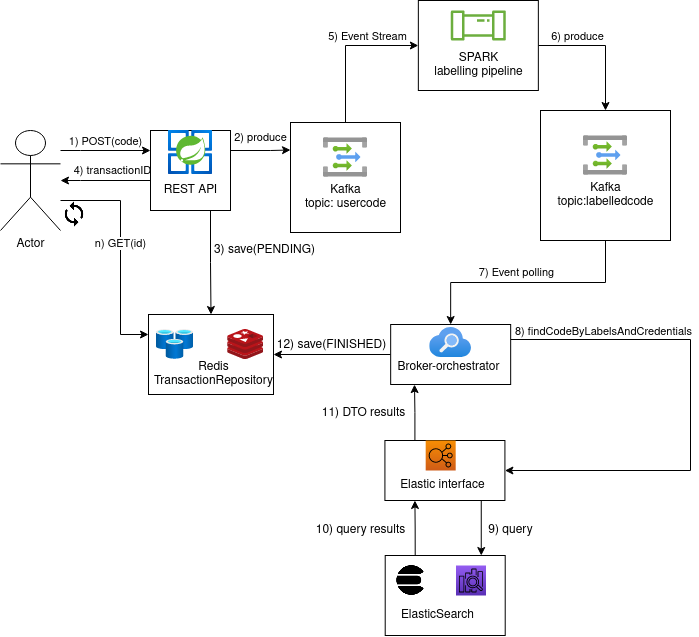

The diagram above was exported from draw.io. Its source (the exported page's mxGraphModel, read from the mxfile embedded in the PNG):
<mxGraphModel dx="1185" dy="603" grid="1" gridSize="10" guides="1" tooltips="1" connect="1" arrows="1" fold="1" page="1" pageScale="1" pageWidth="850" pageHeight="1100" math="0" shadow="0">
  <root>
    <mxCell id="0" />
    <mxCell id="1" parent="0" />
    <mxCell id="rMNC7y5x-dC26wNGvYcm-26" value="" style="rounded=0;whiteSpace=wrap;html=1;fontColor=default;strokeColor=default;fillColor=default;" vertex="1" parent="1">
      <mxGeometry x="268" y="344" width="125" height="80" as="geometry" />
    </mxCell>
    <mxCell id="rMNC7y5x-dC26wNGvYcm-51" style="edgeStyle=orthogonalEdgeStyle;rounded=0;orthogonalLoop=1;jettySize=auto;html=1;exitX=0.25;exitY=0;exitDx=0;exitDy=0;entryX=0.25;entryY=1;entryDx=0;entryDy=0;labelBackgroundColor=default;fontColor=default;strokeColor=default;" edge="1" parent="1" source="rMNC7y5x-dC26wNGvYcm-22" target="rMNC7y5x-dC26wNGvYcm-18">
      <mxGeometry relative="1" as="geometry" />
    </mxCell>
    <mxCell id="rMNC7y5x-dC26wNGvYcm-22" value="" style="rounded=0;whiteSpace=wrap;html=1;fontColor=default;strokeColor=default;fillColor=default;" vertex="1" parent="1">
      <mxGeometry x="504.71" y="585" width="120" height="80" as="geometry" />
    </mxCell>
    <mxCell id="rMNC7y5x-dC26wNGvYcm-46" style="edgeStyle=orthogonalEdgeStyle;rounded=0;orthogonalLoop=1;jettySize=auto;html=1;exitX=0.5;exitY=1;exitDx=0;exitDy=0;labelBackgroundColor=default;fontColor=default;strokeColor=default;" edge="1" parent="1">
      <mxGeometry relative="1" as="geometry">
        <mxPoint x="580.4200000000001" y="530" as="sourcePoint" />
        <mxPoint x="600.71" y="585" as="targetPoint" />
        <Array as="points">
          <mxPoint x="600.71" y="530" />
          <mxPoint x="600.71" y="585" />
        </Array>
      </mxGeometry>
    </mxCell>
    <mxCell id="rMNC7y5x-dC26wNGvYcm-50" style="edgeStyle=orthogonalEdgeStyle;rounded=0;orthogonalLoop=1;jettySize=auto;html=1;exitX=0.25;exitY=0;exitDx=0;exitDy=0;entryX=0.2;entryY=1.002;entryDx=0;entryDy=0;labelBackgroundColor=default;fontColor=default;strokeColor=default;entryPerimeter=0;" edge="1" parent="1" source="rMNC7y5x-dC26wNGvYcm-18" target="rMNC7y5x-dC26wNGvYcm-15">
      <mxGeometry relative="1" as="geometry">
        <Array as="points">
          <mxPoint x="535" y="442" />
          <mxPoint x="534" y="442" />
          <mxPoint x="534" y="414" />
        </Array>
      </mxGeometry>
    </mxCell>
    <mxCell id="rMNC7y5x-dC26wNGvYcm-18" value="" style="rounded=0;whiteSpace=wrap;html=1;fontColor=default;strokeColor=default;fillColor=default;" vertex="1" parent="1">
      <mxGeometry x="504.42" y="470" width="120" height="60" as="geometry" />
    </mxCell>
    <mxCell id="rMNC7y5x-dC26wNGvYcm-45" style="edgeStyle=orthogonalEdgeStyle;rounded=0;orthogonalLoop=1;jettySize=auto;html=1;exitX=1;exitY=0.25;exitDx=0;exitDy=0;entryX=1;entryY=0.5;entryDx=0;entryDy=0;labelBackgroundColor=default;fontColor=default;strokeColor=default;" edge="1" parent="1" source="rMNC7y5x-dC26wNGvYcm-15" target="rMNC7y5x-dC26wNGvYcm-18">
      <mxGeometry relative="1" as="geometry">
        <Array as="points">
          <mxPoint x="810" y="369" />
          <mxPoint x="810" y="500" />
        </Array>
      </mxGeometry>
    </mxCell>
    <mxCell id="rMNC7y5x-dC26wNGvYcm-48" value="8) findCodeByLabelsAndCredentials" style="edgeLabel;html=1;align=center;verticalAlign=middle;resizable=0;points=[];fontColor=default;labelBackgroundColor=default;" vertex="1" connectable="0" parent="rMNC7y5x-dC26wNGvYcm-45">
      <mxGeometry x="-0.8337" relative="1" as="geometry">
        <mxPoint x="51" y="-8" as="offset" />
      </mxGeometry>
    </mxCell>
    <mxCell id="rMNC7y5x-dC26wNGvYcm-47" style="edgeStyle=orthogonalEdgeStyle;rounded=0;orthogonalLoop=1;jettySize=auto;html=1;exitX=0;exitY=0.5;exitDx=0;exitDy=0;labelBackgroundColor=default;fontColor=default;strokeColor=default;" edge="1" parent="1" source="rMNC7y5x-dC26wNGvYcm-15" target="rMNC7y5x-dC26wNGvYcm-26">
      <mxGeometry relative="1" as="geometry" />
    </mxCell>
    <mxCell id="rMNC7y5x-dC26wNGvYcm-15" value="" style="rounded=0;whiteSpace=wrap;html=1;fontColor=default;strokeColor=default;fillColor=default;" vertex="1" parent="1">
      <mxGeometry x="510.1700000000001" y="354" width="120" height="60" as="geometry" />
    </mxCell>
    <mxCell id="rMNC7y5x-dC26wNGvYcm-39" style="edgeStyle=orthogonalEdgeStyle;rounded=0;orthogonalLoop=1;jettySize=auto;html=1;exitX=1;exitY=0.5;exitDx=0;exitDy=0;entryX=0.5;entryY=0;entryDx=0;entryDy=0;labelBackgroundColor=default;fontColor=default;strokeColor=default;" edge="1" parent="1" source="rMNC7y5x-dC26wNGvYcm-9" target="rMNC7y5x-dC26wNGvYcm-11">
      <mxGeometry relative="1" as="geometry" />
    </mxCell>
    <mxCell id="rMNC7y5x-dC26wNGvYcm-40" value="6) produce" style="edgeLabel;html=1;align=center;verticalAlign=middle;resizable=0;points=[];fontColor=default;labelBackgroundColor=default;" vertex="1" connectable="0" parent="rMNC7y5x-dC26wNGvYcm-39">
      <mxGeometry x="-0.3563" relative="1" as="geometry">
        <mxPoint x="-4" y="-9" as="offset" />
      </mxGeometry>
    </mxCell>
    <mxCell id="rMNC7y5x-dC26wNGvYcm-9" value="" style="rounded=0;whiteSpace=wrap;html=1;fontColor=default;strokeColor=default;fillColor=default;" vertex="1" parent="1">
      <mxGeometry x="537.85" y="30" width="120" height="90" as="geometry" />
    </mxCell>
    <mxCell id="rMNC7y5x-dC26wNGvYcm-28" style="edgeStyle=orthogonalEdgeStyle;rounded=0;orthogonalLoop=1;jettySize=auto;html=1;entryX=0;entryY=0.25;entryDx=0;entryDy=0;fontColor=default;strokeColor=default;labelBackgroundColor=default;" edge="1" parent="1" source="rMNC7y5x-dC26wNGvYcm-1" target="rMNC7y5x-dC26wNGvYcm-3">
      <mxGeometry relative="1" as="geometry">
        <Array as="points">
          <mxPoint x="200" y="180" />
          <mxPoint x="200" y="180" />
        </Array>
      </mxGeometry>
    </mxCell>
    <mxCell id="rMNC7y5x-dC26wNGvYcm-29" value="1) POST(code)" style="edgeLabel;html=1;align=center;verticalAlign=middle;resizable=0;points=[];fontColor=default;labelBackgroundColor=default;" vertex="1" connectable="0" parent="rMNC7y5x-dC26wNGvYcm-28">
      <mxGeometry x="0.119" relative="1" as="geometry">
        <mxPoint x="-5" y="-9" as="offset" />
      </mxGeometry>
    </mxCell>
    <mxCell id="rMNC7y5x-dC26wNGvYcm-30" style="edgeStyle=orthogonalEdgeStyle;rounded=0;orthogonalLoop=1;jettySize=auto;html=1;entryX=0;entryY=0.25;entryDx=0;entryDy=0;labelBackgroundColor=default;fontColor=default;strokeColor=default;" edge="1" parent="1" source="rMNC7y5x-dC26wNGvYcm-1" target="rMNC7y5x-dC26wNGvYcm-26">
      <mxGeometry relative="1" as="geometry">
        <Array as="points">
          <mxPoint x="240" y="230" />
          <mxPoint x="240" y="364" />
        </Array>
      </mxGeometry>
    </mxCell>
    <mxCell id="rMNC7y5x-dC26wNGvYcm-31" value="n) GET(id)" style="edgeLabel;html=1;align=center;verticalAlign=middle;resizable=0;points=[];fontColor=default;" vertex="1" connectable="0" parent="rMNC7y5x-dC26wNGvYcm-30">
      <mxGeometry x="-0.0758" relative="1" as="geometry">
        <mxPoint as="offset" />
      </mxGeometry>
    </mxCell>
    <mxCell id="rMNC7y5x-dC26wNGvYcm-1" value="Actor" style="shape=umlActor;verticalLabelPosition=bottom;verticalAlign=top;html=1;outlineConnect=0;fillColor=default;strokeColor=default;fontColor=default;" vertex="1" parent="1">
      <mxGeometry x="120" y="160" width="60" height="100" as="geometry" />
    </mxCell>
    <mxCell id="rMNC7y5x-dC26wNGvYcm-32" style="edgeStyle=orthogonalEdgeStyle;rounded=0;orthogonalLoop=1;jettySize=auto;html=1;exitX=0;exitY=0.5;exitDx=0;exitDy=0;labelBackgroundColor=default;fontColor=default;strokeColor=default;" edge="1" parent="1">
      <mxGeometry relative="1" as="geometry">
        <mxPoint x="270" y="210" as="sourcePoint" />
        <mxPoint x="180" y="210.0344827586207" as="targetPoint" />
        <Array as="points">
          <mxPoint x="200" y="210" />
          <mxPoint x="200" y="210" />
        </Array>
      </mxGeometry>
    </mxCell>
    <mxCell id="rMNC7y5x-dC26wNGvYcm-33" value="4) transactionID" style="edgeLabel;html=1;align=center;verticalAlign=middle;resizable=0;points=[];fontColor=default;labelBackgroundColor=default;" vertex="1" connectable="0" parent="rMNC7y5x-dC26wNGvYcm-32">
      <mxGeometry x="-0.1425" y="1" relative="1" as="geometry">
        <mxPoint y="-11" as="offset" />
      </mxGeometry>
    </mxCell>
    <mxCell id="rMNC7y5x-dC26wNGvYcm-34" style="edgeStyle=orthogonalEdgeStyle;rounded=0;orthogonalLoop=1;jettySize=auto;html=1;exitX=1;exitY=0.25;exitDx=0;exitDy=0;entryX=0;entryY=0.25;entryDx=0;entryDy=0;labelBackgroundColor=default;fontColor=default;strokeColor=default;" edge="1" parent="1" source="rMNC7y5x-dC26wNGvYcm-3" target="rMNC7y5x-dC26wNGvYcm-6">
      <mxGeometry relative="1" as="geometry">
        <Array as="points">
          <mxPoint x="390" y="180" />
        </Array>
      </mxGeometry>
    </mxCell>
    <mxCell id="rMNC7y5x-dC26wNGvYcm-36" value="2) produce" style="edgeLabel;html=1;align=center;verticalAlign=middle;resizable=0;points=[];fontColor=default;labelBackgroundColor=default;" vertex="1" connectable="0" parent="rMNC7y5x-dC26wNGvYcm-34">
      <mxGeometry x="0.1964" relative="1" as="geometry">
        <mxPoint x="-6" y="-13" as="offset" />
      </mxGeometry>
    </mxCell>
    <mxCell id="rMNC7y5x-dC26wNGvYcm-55" style="edgeStyle=orthogonalEdgeStyle;rounded=0;orthogonalLoop=1;jettySize=auto;html=1;exitX=0.75;exitY=1;exitDx=0;exitDy=0;labelBackgroundColor=default;fontColor=default;strokeColor=default;" edge="1" parent="1" source="rMNC7y5x-dC26wNGvYcm-3" target="rMNC7y5x-dC26wNGvYcm-26">
      <mxGeometry relative="1" as="geometry" />
    </mxCell>
    <mxCell id="rMNC7y5x-dC26wNGvYcm-3" value="" style="whiteSpace=wrap;html=1;aspect=fixed;fontColor=default;strokeColor=default;fillColor=default;" vertex="1" parent="1">
      <mxGeometry x="270" y="160" width="80" height="80" as="geometry" />
    </mxCell>
    <mxCell id="rMNC7y5x-dC26wNGvYcm-2" value="" style="aspect=fixed;html=1;points=[];align=center;image;fontSize=12;image=img/lib/azure2/compute/Azure_Spring_Cloud.svg;fontColor=default;strokeColor=default;fillColor=default;" vertex="1" parent="1">
      <mxGeometry x="286.63" y="160" width="46.75" height="44" as="geometry" />
    </mxCell>
    <mxCell id="rMNC7y5x-dC26wNGvYcm-4" value="REST API" style="text;html=1;align=center;verticalAlign=middle;resizable=0;points=[];autosize=1;strokeColor=none;fillColor=default;fontColor=default;" vertex="1" parent="1">
      <mxGeometry x="275" y="210" width="70" height="20" as="geometry" />
    </mxCell>
    <mxCell id="rMNC7y5x-dC26wNGvYcm-37" style="edgeStyle=orthogonalEdgeStyle;rounded=0;orthogonalLoop=1;jettySize=auto;html=1;exitX=0.5;exitY=0;exitDx=0;exitDy=0;entryX=0;entryY=0.5;entryDx=0;entryDy=0;labelBackgroundColor=default;fontColor=default;strokeColor=default;" edge="1" parent="1" source="rMNC7y5x-dC26wNGvYcm-6" target="rMNC7y5x-dC26wNGvYcm-9">
      <mxGeometry relative="1" as="geometry" />
    </mxCell>
    <mxCell id="rMNC7y5x-dC26wNGvYcm-38" value="5) Event Stream" style="edgeLabel;html=1;align=center;verticalAlign=middle;resizable=0;points=[];fontColor=default;labelBackgroundColor=default;" vertex="1" connectable="0" parent="rMNC7y5x-dC26wNGvYcm-37">
      <mxGeometry x="0.279" y="-1" relative="1" as="geometry">
        <mxPoint x="3" y="-10" as="offset" />
      </mxGeometry>
    </mxCell>
    <mxCell id="rMNC7y5x-dC26wNGvYcm-6" value="" style="whiteSpace=wrap;html=1;aspect=fixed;fontColor=default;strokeColor=default;fillColor=default;" vertex="1" parent="1">
      <mxGeometry x="410" y="152" width="110" height="110" as="geometry" />
    </mxCell>
    <mxCell id="rMNC7y5x-dC26wNGvYcm-7" value="&lt;div&gt;Kafka&lt;/div&gt;&lt;div&gt;topic: usercode&lt;br&gt;&lt;/div&gt;" style="text;html=1;align=center;verticalAlign=middle;resizable=0;points=[];autosize=1;strokeColor=none;fillColor=default;fontColor=default;" vertex="1" parent="1">
      <mxGeometry x="415" y="212" width="100" height="30" as="geometry" />
    </mxCell>
    <mxCell id="rMNC7y5x-dC26wNGvYcm-5" value="" style="aspect=fixed;html=1;points=[];align=center;image;fontSize=12;image=img/lib/azure2/integration/Event_Grid_Topics.svg;fontColor=default;strokeColor=default;fillColor=default;" vertex="1" parent="1">
      <mxGeometry x="442.66" y="167" width="44.67" height="40" as="geometry" />
    </mxCell>
    <mxCell id="rMNC7y5x-dC26wNGvYcm-8" value="" style="sketch=0;outlineConnect=0;fontColor=#232F3E;gradientColor=none;fillColor=#6CAE3E;strokeColor=none;dashed=0;verticalLabelPosition=bottom;verticalAlign=top;align=center;html=1;fontSize=12;fontStyle=0;aspect=fixed;pointerEvents=1;shape=mxgraph.aws4.iot_analytics_pipeline;" vertex="1" parent="1">
      <mxGeometry x="570" y="40" width="55.71" height="30" as="geometry" />
    </mxCell>
    <mxCell id="rMNC7y5x-dC26wNGvYcm-10" value="&lt;div&gt;SPARK&lt;/div&gt;&lt;div&gt;labelling pipeline&lt;br&gt;&lt;/div&gt;" style="text;html=1;align=center;verticalAlign=middle;resizable=0;points=[];autosize=1;strokeColor=none;fillColor=none;fontColor=default;" vertex="1" parent="1">
      <mxGeometry x="547.85" y="80" width="100" height="30" as="geometry" />
    </mxCell>
    <mxCell id="rMNC7y5x-dC26wNGvYcm-43" style="edgeStyle=orthogonalEdgeStyle;rounded=0;orthogonalLoop=1;jettySize=auto;html=1;exitX=0.5;exitY=1;exitDx=0;exitDy=0;labelBackgroundColor=default;fontColor=default;strokeColor=default;" edge="1" parent="1" source="rMNC7y5x-dC26wNGvYcm-11" target="rMNC7y5x-dC26wNGvYcm-15">
      <mxGeometry relative="1" as="geometry" />
    </mxCell>
    <mxCell id="rMNC7y5x-dC26wNGvYcm-49" value="7) Event polling" style="edgeLabel;html=1;align=center;verticalAlign=middle;resizable=0;points=[];fontColor=default;labelBackgroundColor=default;" vertex="1" connectable="0" parent="rMNC7y5x-dC26wNGvYcm-43">
      <mxGeometry x="0.2281" y="1" relative="1" as="geometry">
        <mxPoint x="15" y="-11" as="offset" />
      </mxGeometry>
    </mxCell>
    <mxCell id="rMNC7y5x-dC26wNGvYcm-11" value="" style="whiteSpace=wrap;html=1;aspect=fixed;fontColor=default;strokeColor=default;fillColor=default;" vertex="1" parent="1">
      <mxGeometry x="660" y="140" width="130" height="130" as="geometry" />
    </mxCell>
    <mxCell id="rMNC7y5x-dC26wNGvYcm-12" value="&lt;div&gt;Kafka&lt;/div&gt;&lt;div&gt;topic:labelledcode&lt;/div&gt;" style="text;html=1;align=center;verticalAlign=middle;resizable=0;points=[];autosize=1;strokeColor=none;fillColor=default;fontColor=default;" vertex="1" parent="1">
      <mxGeometry x="670" y="210" width="110" height="30" as="geometry" />
    </mxCell>
    <mxCell id="rMNC7y5x-dC26wNGvYcm-13" value="" style="aspect=fixed;html=1;points=[];align=center;image;fontSize=12;image=img/lib/azure2/integration/Event_Grid_Topics.svg;fontColor=default;strokeColor=default;fillColor=default;" vertex="1" parent="1">
      <mxGeometry x="702.6600000000001" y="165" width="44.67" height="40" as="geometry" />
    </mxCell>
    <mxCell id="rMNC7y5x-dC26wNGvYcm-14" value="" style="aspect=fixed;html=1;points=[];align=center;image;fontSize=12;image=img/lib/azure2/app_services/Search_Services.svg;fontColor=default;strokeColor=default;fillColor=default;" vertex="1" parent="1">
      <mxGeometry x="549.4000000000001" y="357" width="41.54" height="30" as="geometry" />
    </mxCell>
    <mxCell id="rMNC7y5x-dC26wNGvYcm-16" value="Broker-orchestrator" style="text;html=1;align=center;verticalAlign=middle;resizable=0;points=[];autosize=1;strokeColor=none;fillColor=none;fontColor=default;" vertex="1" parent="1">
      <mxGeometry x="507.83000000000004" y="387" width="120" height="20" as="geometry" />
    </mxCell>
    <mxCell id="rMNC7y5x-dC26wNGvYcm-17" value="" style="sketch=0;points=[[0,0,0],[0.25,0,0],[0.5,0,0],[0.75,0,0],[1,0,0],[0,1,0],[0.25,1,0],[0.5,1,0],[0.75,1,0],[1,1,0],[0,0.25,0],[0,0.5,0],[0,0.75,0],[1,0.25,0],[1,0.5,0],[1,0.75,0]];outlineConnect=0;fontColor=default;gradientColor=#F78E04;gradientDirection=north;fillColor=#D05C17;strokeColor=default;dashed=0;verticalLabelPosition=bottom;verticalAlign=top;align=center;html=1;fontSize=12;fontStyle=0;aspect=fixed;shape=mxgraph.aws4.resourceIcon;resIcon=mxgraph.aws4.elastic_load_balancing;" vertex="1" parent="1">
      <mxGeometry x="545.19" y="470" width="30" height="30" as="geometry" />
    </mxCell>
    <mxCell id="rMNC7y5x-dC26wNGvYcm-19" value="Elastic interface" style="text;html=1;align=center;verticalAlign=middle;resizable=0;points=[];autosize=1;strokeColor=none;fillColor=none;fontColor=default;" vertex="1" parent="1">
      <mxGeometry x="512.08" y="505" width="100" height="20" as="geometry" />
    </mxCell>
    <mxCell id="rMNC7y5x-dC26wNGvYcm-20" value="" style="sketch=0;points=[[0,0,0],[0.25,0,0],[0.5,0,0],[0.75,0,0],[1,0,0],[0,1,0],[0.25,1,0],[0.5,1,0],[0.75,1,0],[1,1,0],[0,0.25,0],[0,0.5,0],[0,0.75,0],[1,0.25,0],[1,0.5,0],[1,0.75,0]];outlineConnect=0;fontColor=default;gradientColor=#945DF2;gradientDirection=north;fillColor=#5A30B5;strokeColor=default;dashed=0;verticalLabelPosition=bottom;verticalAlign=top;align=center;html=1;fontSize=12;fontStyle=0;aspect=fixed;shape=mxgraph.aws4.resourceIcon;resIcon=mxgraph.aws4.elasticsearch_service;" vertex="1" parent="1">
      <mxGeometry x="575.48" y="595" width="30" height="30" as="geometry" />
    </mxCell>
    <mxCell id="rMNC7y5x-dC26wNGvYcm-21" value="" style="shape=image;html=1;verticalAlign=top;verticalLabelPosition=bottom;labelBackgroundColor=#ffffff;imageAspect=0;aspect=fixed;image=https://cdn4.iconfinder.com/data/icons/logos-brands-5/24/elasticsearch-128.png;fontColor=default;strokeColor=default;fillColor=default;" vertex="1" parent="1">
      <mxGeometry x="515.48" y="595" width="30" height="30" as="geometry" />
    </mxCell>
    <mxCell id="rMNC7y5x-dC26wNGvYcm-23" value="ElasticSearch" style="text;html=1;align=center;verticalAlign=middle;resizable=0;points=[];autosize=1;strokeColor=none;fillColor=none;fontColor=default;" vertex="1" parent="1">
      <mxGeometry x="512.37" y="635" width="90" height="20" as="geometry" />
    </mxCell>
    <mxCell id="rMNC7y5x-dC26wNGvYcm-24" value="" style="sketch=0;aspect=fixed;html=1;points=[];align=center;image;fontSize=12;image=img/lib/mscae/Cache_Redis_Product.svg;fontColor=default;strokeColor=default;fillColor=default;" vertex="1" parent="1">
      <mxGeometry x="347.29" y="359" width="35.71" height="30" as="geometry" />
    </mxCell>
    <mxCell id="rMNC7y5x-dC26wNGvYcm-25" value="" style="aspect=fixed;html=1;points=[];align=center;image;fontSize=12;image=img/lib/azure2/databases/Cache_Redis.svg;fontColor=default;strokeColor=default;fillColor=default;" vertex="1" parent="1">
      <mxGeometry x="276.08000000000004" y="359" width="36.92" height="30" as="geometry" />
    </mxCell>
    <mxCell id="rMNC7y5x-dC26wNGvYcm-27" value="&lt;div&gt;Redis&lt;/div&gt;&lt;div&gt;TransactionRepository&lt;br&gt;&lt;/div&gt;" style="text;html=1;align=center;verticalAlign=middle;resizable=0;points=[];autosize=1;strokeColor=none;fillColor=none;fontColor=default;" vertex="1" parent="1">
      <mxGeometry x="268" y="389" width="130" height="30" as="geometry" />
    </mxCell>
    <mxCell id="rMNC7y5x-dC26wNGvYcm-52" value="9) query" style="text;html=1;align=center;verticalAlign=middle;resizable=0;points=[];autosize=1;strokeColor=none;fillColor=none;fontColor=default;" vertex="1" parent="1">
      <mxGeometry x="600" y="550" width="60" height="20" as="geometry" />
    </mxCell>
    <mxCell id="rMNC7y5x-dC26wNGvYcm-53" value="10) query results" style="text;html=1;align=center;verticalAlign=middle;resizable=0;points=[];autosize=1;strokeColor=none;fillColor=none;fontColor=default;" vertex="1" parent="1">
      <mxGeometry x="430" y="550" width="100" height="20" as="geometry" />
    </mxCell>
    <mxCell id="rMNC7y5x-dC26wNGvYcm-54" value="11) DTO results" style="text;html=1;align=center;verticalAlign=middle;resizable=0;points=[];autosize=1;strokeColor=none;fillColor=none;fontColor=default;" vertex="1" parent="1">
      <mxGeometry x="433" y="433" width="100" height="20" as="geometry" />
    </mxCell>
    <mxCell id="rMNC7y5x-dC26wNGvYcm-56" value="3) save(PENDING)" style="text;html=1;align=center;verticalAlign=middle;resizable=0;points=[];autosize=1;strokeColor=none;fillColor=none;fontColor=default;" vertex="1" parent="1">
      <mxGeometry x="324" y="270" width="120" height="20" as="geometry" />
    </mxCell>
    <mxCell id="rMNC7y5x-dC26wNGvYcm-57" value="12) save(FINISHED)" style="text;html=1;align=center;verticalAlign=middle;resizable=0;points=[];autosize=1;strokeColor=none;fillColor=none;fontColor=default;" vertex="1" parent="1">
      <mxGeometry x="386" y="365" width="130" height="20" as="geometry" />
    </mxCell>
    <mxCell id="rMNC7y5x-dC26wNGvYcm-60" value="" style="shape=image;html=1;verticalAlign=top;verticalLabelPosition=bottom;labelBackgroundColor=#ffffff;imageAspect=0;aspect=fixed;image=https://cdn3.iconfinder.com/data/icons/google-material-design-icons/48/ic_loop_48px-128.png;fontColor=default;strokeColor=default;fillColor=none;gradientColor=none;" vertex="1" parent="1">
      <mxGeometry x="180" y="230" width="28" height="28" as="geometry" />
    </mxCell>
  </root>
</mxGraphModel>